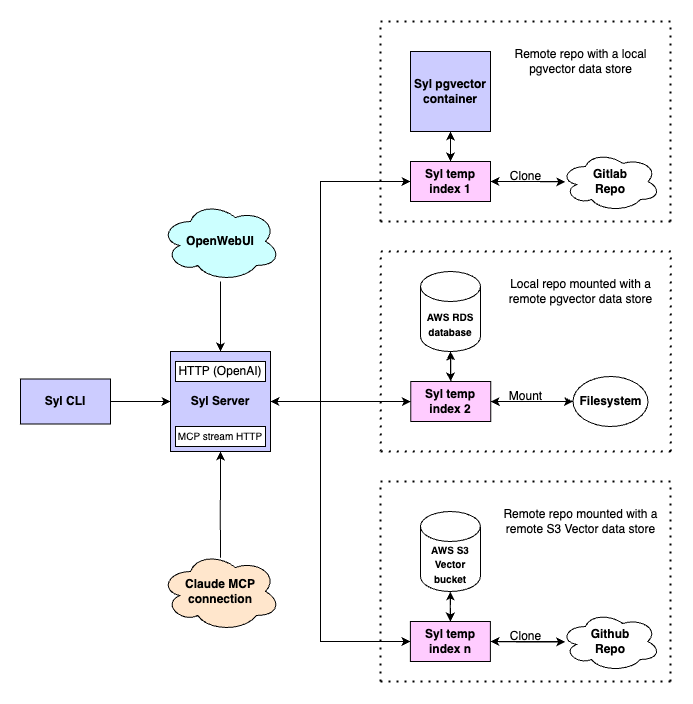

The diagram above was exported from draw.io. Its source (the exported page's mxGraphModel, read from the mxfile embedded in the PNG):
<mxGraphModel dx="1797" dy="1060" grid="1" gridSize="10" guides="1" tooltips="1" connect="1" arrows="1" fold="1" page="1" pageScale="1" pageWidth="850" pageHeight="1100" math="0" shadow="0">
  <root>
    <mxCell id="0" />
    <mxCell id="1" parent="0" />
    <mxCell id="NWs_fE3UhzwFUBAKNl2Q-1" style="edgeStyle=orthogonalEdgeStyle;rounded=0;orthogonalLoop=1;jettySize=auto;html=1;entryX=0;entryY=0.5;entryDx=0;entryDy=0;" edge="1" parent="1" source="NWs_fE3UhzwFUBAKNl2Q-3" target="NWs_fE3UhzwFUBAKNl2Q-13">
      <mxGeometry relative="1" as="geometry" />
    </mxCell>
    <mxCell id="NWs_fE3UhzwFUBAKNl2Q-2" style="edgeStyle=orthogonalEdgeStyle;rounded=0;orthogonalLoop=1;jettySize=auto;html=1;entryX=0;entryY=0.5;entryDx=0;entryDy=0;" edge="1" parent="1" source="NWs_fE3UhzwFUBAKNl2Q-3" target="NWs_fE3UhzwFUBAKNl2Q-14">
      <mxGeometry relative="1" as="geometry">
        <Array as="points">
          <mxPoint x="390" y="510" />
          <mxPoint x="390" y="750" />
        </Array>
      </mxGeometry>
    </mxCell>
    <mxCell id="NWs_fE3UhzwFUBAKNl2Q-3" value="&lt;b&gt;Syl Server&lt;/b&gt;" style="whiteSpace=wrap;html=1;aspect=fixed;fillColor=#CCCCFF;" vertex="1" parent="1">
      <mxGeometry x="240" y="460" width="100" height="100" as="geometry" />
    </mxCell>
    <mxCell id="NWs_fE3UhzwFUBAKNl2Q-4" value="HTTP (OpenAI)" style="rounded=0;whiteSpace=wrap;html=1;" vertex="1" parent="1">
      <mxGeometry x="245" y="470" width="90" height="20" as="geometry" />
    </mxCell>
    <mxCell id="NWs_fE3UhzwFUBAKNl2Q-5" style="edgeStyle=orthogonalEdgeStyle;rounded=0;orthogonalLoop=1;jettySize=auto;html=1;entryX=0.5;entryY=1;entryDx=0;entryDy=0;exitX=0.499;exitY=0.079;exitDx=0;exitDy=0;exitPerimeter=0;" edge="1" parent="1" source="NWs_fE3UhzwFUBAKNl2Q-6" target="NWs_fE3UhzwFUBAKNl2Q-3">
      <mxGeometry relative="1" as="geometry">
        <mxPoint x="290" y="630" as="targetPoint" />
      </mxGeometry>
    </mxCell>
    <mxCell id="NWs_fE3UhzwFUBAKNl2Q-6" value="&lt;b&gt;Claude MCP connection&lt;/b&gt;" style="ellipse;shape=cloud;whiteSpace=wrap;html=1;fillColor=#FFE6CC;" vertex="1" parent="1">
      <mxGeometry x="230" y="660" width="120" height="80" as="geometry" />
    </mxCell>
    <mxCell id="NWs_fE3UhzwFUBAKNl2Q-7" style="edgeStyle=orthogonalEdgeStyle;rounded=0;orthogonalLoop=1;jettySize=auto;html=1;" edge="1" parent="1" source="NWs_fE3UhzwFUBAKNl2Q-8">
      <mxGeometry relative="1" as="geometry">
        <mxPoint x="290" y="460" as="targetPoint" />
      </mxGeometry>
    </mxCell>
    <mxCell id="NWs_fE3UhzwFUBAKNl2Q-8" value="&lt;b&gt;OpenWebUI&lt;/b&gt;" style="ellipse;shape=cloud;whiteSpace=wrap;html=1;fillColor=#CCFFFF;" vertex="1" parent="1">
      <mxGeometry x="230" y="310" width="120" height="80" as="geometry" />
    </mxCell>
    <mxCell id="NWs_fE3UhzwFUBAKNl2Q-9" style="edgeStyle=orthogonalEdgeStyle;rounded=0;orthogonalLoop=1;jettySize=auto;html=1;entryX=0.5;entryY=1;entryDx=0;entryDy=0;" edge="1" parent="1" source="NWs_fE3UhzwFUBAKNl2Q-10" target="NWs_fE3UhzwFUBAKNl2Q-28">
      <mxGeometry relative="1" as="geometry" />
    </mxCell>
    <mxCell id="NWs_fE3UhzwFUBAKNl2Q-10" value="&lt;b&gt;Syl temp index 1&lt;/b&gt;" style="rounded=0;whiteSpace=wrap;html=1;fillColor=#FFCCFF;" vertex="1" parent="1">
      <mxGeometry x="480" y="270" width="80" height="40" as="geometry" />
    </mxCell>
    <mxCell id="NWs_fE3UhzwFUBAKNl2Q-11" style="edgeStyle=orthogonalEdgeStyle;rounded=0;orthogonalLoop=1;jettySize=auto;html=1;entryX=0;entryY=0.5;entryDx=0;entryDy=0;" edge="1" parent="1" source="NWs_fE3UhzwFUBAKNl2Q-13" target="NWs_fE3UhzwFUBAKNl2Q-21">
      <mxGeometry relative="1" as="geometry" />
    </mxCell>
    <mxCell id="NWs_fE3UhzwFUBAKNl2Q-12" value="" style="edgeStyle=orthogonalEdgeStyle;rounded=0;orthogonalLoop=1;jettySize=auto;html=1;" edge="1" parent="1" source="NWs_fE3UhzwFUBAKNl2Q-13" target="NWs_fE3UhzwFUBAKNl2Q-36">
      <mxGeometry relative="1" as="geometry" />
    </mxCell>
    <mxCell id="NWs_fE3UhzwFUBAKNl2Q-54" style="edgeStyle=orthogonalEdgeStyle;rounded=0;orthogonalLoop=1;jettySize=auto;html=1;" edge="1" parent="1" source="NWs_fE3UhzwFUBAKNl2Q-13">
      <mxGeometry relative="1" as="geometry">
        <mxPoint x="340" y="510" as="targetPoint" />
      </mxGeometry>
    </mxCell>
    <mxCell id="NWs_fE3UhzwFUBAKNl2Q-13" value="&lt;b&gt;Syl temp index 2&lt;/b&gt;" style="rounded=0;whiteSpace=wrap;html=1;fillColor=#FFCCFF;" vertex="1" parent="1">
      <mxGeometry x="480.25" y="490" width="80" height="40" as="geometry" />
    </mxCell>
    <mxCell id="NWs_fE3UhzwFUBAKNl2Q-14" value="&lt;b&gt;Syl temp index n&lt;/b&gt;" style="rounded=0;whiteSpace=wrap;html=1;fillColor=#FFCCFF;" vertex="1" parent="1">
      <mxGeometry x="479.89" y="730" width="80" height="40" as="geometry" />
    </mxCell>
    <mxCell id="NWs_fE3UhzwFUBAKNl2Q-15" style="edgeStyle=orthogonalEdgeStyle;rounded=0;orthogonalLoop=1;jettySize=auto;html=1;entryX=0;entryY=0.5;entryDx=0;entryDy=0;exitX=1;exitY=0.5;exitDx=0;exitDy=0;" edge="1" parent="1" source="NWs_fE3UhzwFUBAKNl2Q-3" target="NWs_fE3UhzwFUBAKNl2Q-10">
      <mxGeometry relative="1" as="geometry">
        <mxPoint x="290" y="506.79999999999995" as="sourcePoint" />
        <mxPoint x="396.79999999999995" y="460" as="targetPoint" />
        <Array as="points">
          <mxPoint x="390" y="510" />
          <mxPoint x="390" y="290" />
        </Array>
      </mxGeometry>
    </mxCell>
    <mxCell id="NWs_fE3UhzwFUBAKNl2Q-16" style="edgeStyle=orthogonalEdgeStyle;rounded=0;orthogonalLoop=1;jettySize=auto;html=1;" edge="1" parent="1" source="NWs_fE3UhzwFUBAKNl2Q-17">
      <mxGeometry relative="1" as="geometry">
        <mxPoint x="560" y="290" as="targetPoint" />
      </mxGeometry>
    </mxCell>
    <mxCell id="NWs_fE3UhzwFUBAKNl2Q-17" value="&lt;b&gt;&amp;nbsp; &amp;nbsp; &amp;nbsp;Gitlab&amp;nbsp; &amp;nbsp; &amp;nbsp; Repo&lt;/b&gt;" style="ellipse;shape=cloud;whiteSpace=wrap;html=1;" vertex="1" parent="1">
      <mxGeometry x="630" y="260" width="100" height="60" as="geometry" />
    </mxCell>
    <mxCell id="NWs_fE3UhzwFUBAKNl2Q-18" style="edgeStyle=orthogonalEdgeStyle;rounded=0;orthogonalLoop=1;jettySize=auto;html=1;entryX=0.048;entryY=0.506;entryDx=0;entryDy=0;entryPerimeter=0;" edge="1" parent="1" source="NWs_fE3UhzwFUBAKNl2Q-10" target="NWs_fE3UhzwFUBAKNl2Q-17">
      <mxGeometry relative="1" as="geometry" />
    </mxCell>
    <mxCell id="NWs_fE3UhzwFUBAKNl2Q-19" value="Clone" style="text;html=1;align=center;verticalAlign=middle;resizable=0;points=[];autosize=1;strokeColor=none;fillColor=none;" vertex="1" parent="1">
      <mxGeometry x="570" y="270" width="50" height="30" as="geometry" />
    </mxCell>
    <mxCell id="NWs_fE3UhzwFUBAKNl2Q-20" style="edgeStyle=orthogonalEdgeStyle;rounded=0;orthogonalLoop=1;jettySize=auto;html=1;entryX=1;entryY=0.5;entryDx=0;entryDy=0;" edge="1" parent="1" source="NWs_fE3UhzwFUBAKNl2Q-21" target="NWs_fE3UhzwFUBAKNl2Q-13">
      <mxGeometry relative="1" as="geometry" />
    </mxCell>
    <mxCell id="NWs_fE3UhzwFUBAKNl2Q-21" value="&lt;b&gt;&lt;font style=&quot;font-size: 12px;&quot;&gt;Filesystem&lt;/font&gt;&lt;/b&gt;" style="ellipse;whiteSpace=wrap;html=1;" vertex="1" parent="1">
      <mxGeometry x="642.5" y="485" width="75" height="50" as="geometry" />
    </mxCell>
    <mxCell id="NWs_fE3UhzwFUBAKNl2Q-22" value="Mount" style="text;html=1;align=center;verticalAlign=middle;resizable=0;points=[];autosize=1;strokeColor=none;fillColor=none;" vertex="1" parent="1">
      <mxGeometry x="565.25" y="490" width="60" height="30" as="geometry" />
    </mxCell>
    <mxCell id="NWs_fE3UhzwFUBAKNl2Q-23" style="edgeStyle=orthogonalEdgeStyle;rounded=0;orthogonalLoop=1;jettySize=auto;html=1;entryX=1;entryY=0.5;entryDx=0;entryDy=0;" edge="1" parent="1" source="NWs_fE3UhzwFUBAKNl2Q-24" target="NWs_fE3UhzwFUBAKNl2Q-14">
      <mxGeometry relative="1" as="geometry">
        <mxPoint x="559.89" y="620" as="targetPoint" />
      </mxGeometry>
    </mxCell>
    <mxCell id="NWs_fE3UhzwFUBAKNl2Q-24" value="&lt;b&gt;&amp;nbsp; &amp;nbsp; &amp;nbsp;Github&amp;nbsp; &amp;nbsp; &amp;nbsp; Repo&lt;/b&gt;" style="ellipse;shape=cloud;whiteSpace=wrap;html=1;" vertex="1" parent="1">
      <mxGeometry x="629.89" y="720" width="100" height="60" as="geometry" />
    </mxCell>
    <mxCell id="NWs_fE3UhzwFUBAKNl2Q-25" style="edgeStyle=orthogonalEdgeStyle;rounded=0;orthogonalLoop=1;jettySize=auto;html=1;entryX=0.048;entryY=0.506;entryDx=0;entryDy=0;entryPerimeter=0;" edge="1" parent="1" target="NWs_fE3UhzwFUBAKNl2Q-24">
      <mxGeometry relative="1" as="geometry">
        <mxPoint x="559.89" y="750" as="sourcePoint" />
      </mxGeometry>
    </mxCell>
    <mxCell id="NWs_fE3UhzwFUBAKNl2Q-26" value="Clone" style="text;html=1;align=center;verticalAlign=middle;resizable=0;points=[];autosize=1;strokeColor=none;fillColor=none;" vertex="1" parent="1">
      <mxGeometry x="569.89" y="730" width="50" height="30" as="geometry" />
    </mxCell>
    <mxCell id="NWs_fE3UhzwFUBAKNl2Q-27" style="edgeStyle=orthogonalEdgeStyle;rounded=0;orthogonalLoop=1;jettySize=auto;html=1;entryX=0.5;entryY=0;entryDx=0;entryDy=0;" edge="1" parent="1" source="NWs_fE3UhzwFUBAKNl2Q-28" target="NWs_fE3UhzwFUBAKNl2Q-10">
      <mxGeometry relative="1" as="geometry" />
    </mxCell>
    <mxCell id="NWs_fE3UhzwFUBAKNl2Q-28" value="&lt;b&gt;Syl pgvector container&lt;/b&gt;" style="whiteSpace=wrap;html=1;aspect=fixed;fillColor=#CCCCFF;" vertex="1" parent="1">
      <mxGeometry x="480" y="160" width="80" height="80" as="geometry" />
    </mxCell>
    <mxCell id="NWs_fE3UhzwFUBAKNl2Q-29" value="" style="endArrow=none;dashed=1;html=1;dashPattern=1 3;strokeWidth=2;rounded=0;" edge="1" parent="1">
      <mxGeometry width="50" height="50" relative="1" as="geometry">
        <mxPoint x="450" y="330" as="sourcePoint" />
        <mxPoint x="450" y="130" as="targetPoint" />
      </mxGeometry>
    </mxCell>
    <mxCell id="NWs_fE3UhzwFUBAKNl2Q-30" value="" style="endArrow=none;dashed=1;html=1;dashPattern=1 3;strokeWidth=2;rounded=0;" edge="1" parent="1">
      <mxGeometry width="50" height="50" relative="1" as="geometry">
        <mxPoint x="740" y="330" as="sourcePoint" />
        <mxPoint x="740" y="130" as="targetPoint" />
      </mxGeometry>
    </mxCell>
    <mxCell id="NWs_fE3UhzwFUBAKNl2Q-31" value="" style="endArrow=none;dashed=1;html=1;dashPattern=1 3;strokeWidth=2;rounded=0;" edge="1" parent="1">
      <mxGeometry width="50" height="50" relative="1" as="geometry">
        <mxPoint x="740" y="130" as="sourcePoint" />
        <mxPoint x="450" y="130" as="targetPoint" />
      </mxGeometry>
    </mxCell>
    <mxCell id="NWs_fE3UhzwFUBAKNl2Q-32" value="" style="endArrow=none;dashed=1;html=1;dashPattern=1 3;strokeWidth=2;rounded=0;" edge="1" parent="1">
      <mxGeometry width="50" height="50" relative="1" as="geometry">
        <mxPoint x="740" y="330" as="sourcePoint" />
        <mxPoint x="450" y="330" as="targetPoint" />
      </mxGeometry>
    </mxCell>
    <mxCell id="NWs_fE3UhzwFUBAKNl2Q-33" value="Remote repo with a&amp;nbsp;&lt;span style=&quot;background-color: transparent; color: light-dark(rgb(0, 0, 0), rgb(255, 255, 255));&quot;&gt;local&lt;/span&gt;&lt;div&gt;&lt;span style=&quot;background-color: transparent; color: light-dark(rgb(0, 0, 0), rgb(255, 255, 255));&quot;&gt;pgvector data store&lt;/span&gt;&lt;/div&gt;" style="text;html=1;align=center;verticalAlign=middle;resizable=0;points=[];autosize=1;strokeColor=none;fillColor=none;" vertex="1" parent="1">
      <mxGeometry x="570" y="150" width="160" height="40" as="geometry" />
    </mxCell>
    <mxCell id="NWs_fE3UhzwFUBAKNl2Q-34" value="" style="endArrow=none;dashed=1;html=1;dashPattern=1 3;strokeWidth=2;rounded=0;" edge="1" parent="1">
      <mxGeometry width="50" height="50" relative="1" as="geometry">
        <mxPoint x="450.25" y="560" as="sourcePoint" />
        <mxPoint x="450.25" y="360" as="targetPoint" />
      </mxGeometry>
    </mxCell>
    <mxCell id="NWs_fE3UhzwFUBAKNl2Q-35" style="edgeStyle=orthogonalEdgeStyle;rounded=0;orthogonalLoop=1;jettySize=auto;html=1;entryX=0.5;entryY=0;entryDx=0;entryDy=0;" edge="1" parent="1" source="NWs_fE3UhzwFUBAKNl2Q-36" target="NWs_fE3UhzwFUBAKNl2Q-13">
      <mxGeometry relative="1" as="geometry" />
    </mxCell>
    <mxCell id="NWs_fE3UhzwFUBAKNl2Q-36" value="&lt;b&gt;&lt;font style=&quot;font-size: 10px;&quot;&gt;AWS RDS database&lt;/font&gt;&lt;/b&gt;" style="shape=cylinder3;whiteSpace=wrap;html=1;boundedLbl=1;backgroundOutline=1;size=15;" vertex="1" parent="1">
      <mxGeometry x="490" y="380" width="60" height="80" as="geometry" />
    </mxCell>
    <mxCell id="NWs_fE3UhzwFUBAKNl2Q-37" value="" style="endArrow=none;dashed=1;html=1;dashPattern=1 3;strokeWidth=2;rounded=0;" edge="1" parent="1">
      <mxGeometry width="50" height="50" relative="1" as="geometry">
        <mxPoint x="740.25" y="560" as="sourcePoint" />
        <mxPoint x="740.25" y="360" as="targetPoint" />
      </mxGeometry>
    </mxCell>
    <mxCell id="NWs_fE3UhzwFUBAKNl2Q-38" value="" style="endArrow=none;dashed=1;html=1;dashPattern=1 3;strokeWidth=2;rounded=0;" edge="1" parent="1">
      <mxGeometry width="50" height="50" relative="1" as="geometry">
        <mxPoint x="740.25" y="360" as="sourcePoint" />
        <mxPoint x="450.25" y="360" as="targetPoint" />
      </mxGeometry>
    </mxCell>
    <mxCell id="NWs_fE3UhzwFUBAKNl2Q-39" value="" style="endArrow=none;dashed=1;html=1;dashPattern=1 3;strokeWidth=2;rounded=0;" edge="1" parent="1">
      <mxGeometry width="50" height="50" relative="1" as="geometry">
        <mxPoint x="740.25" y="560" as="sourcePoint" />
        <mxPoint x="450.25" y="560" as="targetPoint" />
      </mxGeometry>
    </mxCell>
    <mxCell id="NWs_fE3UhzwFUBAKNl2Q-40" value="Local repo mounted with a&lt;div&gt;remote pgvector data store&lt;/div&gt;" style="text;html=1;align=center;verticalAlign=middle;resizable=0;points=[];autosize=1;strokeColor=none;fillColor=none;" vertex="1" parent="1">
      <mxGeometry x="565" y="380" width="170" height="40" as="geometry" />
    </mxCell>
    <mxCell id="NWs_fE3UhzwFUBAKNl2Q-41" style="edgeStyle=orthogonalEdgeStyle;rounded=0;orthogonalLoop=1;jettySize=auto;html=1;entryX=0.5;entryY=0;entryDx=0;entryDy=0;" edge="1" parent="1" source="NWs_fE3UhzwFUBAKNl2Q-42" target="NWs_fE3UhzwFUBAKNl2Q-14">
      <mxGeometry relative="1" as="geometry" />
    </mxCell>
    <mxCell id="NWs_fE3UhzwFUBAKNl2Q-42" value="&lt;b&gt;&lt;font style=&quot;font-size: 10px;&quot;&gt;AWS S3 Vector bucket&lt;/font&gt;&lt;/b&gt;" style="shape=cylinder3;whiteSpace=wrap;html=1;boundedLbl=1;backgroundOutline=1;size=15;" vertex="1" parent="1">
      <mxGeometry x="489.89" y="620" width="60" height="80" as="geometry" />
    </mxCell>
    <mxCell id="NWs_fE3UhzwFUBAKNl2Q-43" style="edgeStyle=orthogonalEdgeStyle;rounded=0;orthogonalLoop=1;jettySize=auto;html=1;entryX=0.5;entryY=1;entryDx=0;entryDy=0;entryPerimeter=0;" edge="1" parent="1" source="NWs_fE3UhzwFUBAKNl2Q-14" target="NWs_fE3UhzwFUBAKNl2Q-42">
      <mxGeometry relative="1" as="geometry" />
    </mxCell>
    <mxCell id="NWs_fE3UhzwFUBAKNl2Q-44" value="" style="endArrow=none;dashed=1;html=1;dashPattern=1 3;strokeWidth=2;rounded=0;" edge="1" parent="1">
      <mxGeometry width="50" height="50" relative="1" as="geometry">
        <mxPoint x="449.89" y="790" as="sourcePoint" />
        <mxPoint x="449.89" y="590" as="targetPoint" />
      </mxGeometry>
    </mxCell>
    <mxCell id="NWs_fE3UhzwFUBAKNl2Q-45" value="" style="endArrow=none;dashed=1;html=1;dashPattern=1 3;strokeWidth=2;rounded=0;" edge="1" parent="1">
      <mxGeometry width="50" height="50" relative="1" as="geometry">
        <mxPoint x="739.89" y="790" as="sourcePoint" />
        <mxPoint x="739.89" y="590" as="targetPoint" />
      </mxGeometry>
    </mxCell>
    <mxCell id="NWs_fE3UhzwFUBAKNl2Q-46" value="" style="endArrow=none;dashed=1;html=1;dashPattern=1 3;strokeWidth=2;rounded=0;" edge="1" parent="1">
      <mxGeometry width="50" height="50" relative="1" as="geometry">
        <mxPoint x="739.89" y="590" as="sourcePoint" />
        <mxPoint x="449.89" y="590" as="targetPoint" />
      </mxGeometry>
    </mxCell>
    <mxCell id="NWs_fE3UhzwFUBAKNl2Q-47" value="" style="endArrow=none;dashed=1;html=1;dashPattern=1 3;strokeWidth=2;rounded=0;" edge="1" parent="1">
      <mxGeometry width="50" height="50" relative="1" as="geometry">
        <mxPoint x="739.89" y="790" as="sourcePoint" />
        <mxPoint x="449.89" y="790" as="targetPoint" />
      </mxGeometry>
    </mxCell>
    <mxCell id="NWs_fE3UhzwFUBAKNl2Q-48" value="Remote repo mounted with a&lt;div&gt;remote S3 Vector data store&lt;/div&gt;" style="text;html=1;align=center;verticalAlign=middle;resizable=0;points=[];autosize=1;strokeColor=none;fillColor=none;" vertex="1" parent="1">
      <mxGeometry x="559.64" y="610" width="180" height="40" as="geometry" />
    </mxCell>
    <mxCell id="NWs_fE3UhzwFUBAKNl2Q-49" value="&lt;font style=&quot;font-size: 10px;&quot;&gt;MCP stream HTTP&lt;/font&gt;" style="rounded=0;whiteSpace=wrap;html=1;" vertex="1" parent="1">
      <mxGeometry x="245" y="535" width="90" height="20" as="geometry" />
    </mxCell>
    <mxCell id="NWs_fE3UhzwFUBAKNl2Q-56" style="edgeStyle=orthogonalEdgeStyle;rounded=0;orthogonalLoop=1;jettySize=auto;html=1;entryX=0;entryY=0.5;entryDx=0;entryDy=0;" edge="1" parent="1" source="NWs_fE3UhzwFUBAKNl2Q-55" target="NWs_fE3UhzwFUBAKNl2Q-3">
      <mxGeometry relative="1" as="geometry" />
    </mxCell>
    <mxCell id="NWs_fE3UhzwFUBAKNl2Q-55" value="&lt;b&gt;Syl CLI&lt;/b&gt;" style="rounded=0;whiteSpace=wrap;html=1;fillColor=#CCCCFF;" vertex="1" parent="1">
      <mxGeometry x="90" y="487.5" width="90" height="45" as="geometry" />
    </mxCell>
  </root>
</mxGraphModel>